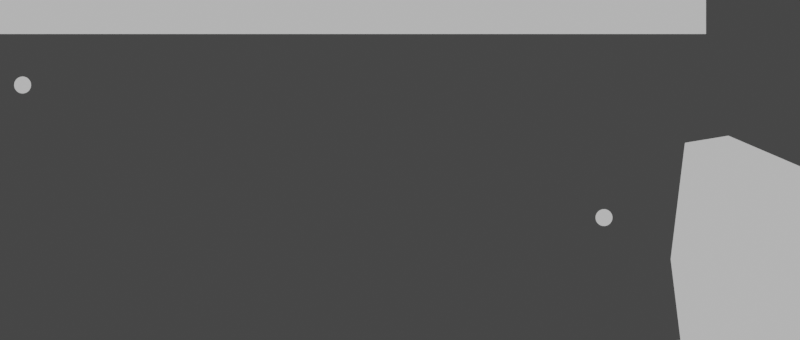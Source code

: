 # Source: level.blend  (saved by Blender 2.90.8; exported with 4.5.12 LTS)
import bpy
from mathutils import Matrix  # noqa: F401  (used for matrix-valued properties, if any)

bpy.ops.wm.read_factory_settings(use_empty=True)
scene = bpy.context.scene
scene.name = 'Scene'

# ---- collections
col_collection = bpy.data.collections.new('Collection'); scene.collection.children.link(col_collection)

# ---- world
world_world = bpy.data.worlds.new('World'); scene.world = world_world
world_world.use_nodes = True; world_world.node_tree.nodes.clear()
_N = world_world.node_tree.nodes; _L = world_world.node_tree.links
n0 = _N.new('ShaderNodeOutputWorld'); n0.name = 'World Output'; n0.location = (300, 300)
n1 = _N.new('ShaderNodeBackground'); n1.name = 'Background'; n1.location = (10, 300)
n1.inputs[0].default_value = (0.05088, 0.05088, 0.05088, 1.0)
_L.new(n1.outputs[0], n0.inputs[0])
n0.is_active_output = True
world_world.color = (0.05088, 0.05088, 0.05088)
world_world.use_sun_shadow = False
world_world.sun_shadow_jitter_overblur = 0.0

# ---- cameras
cam_camera_002 = bpy.data.cameras.new('Camera.002')
cam_camera_002.type = 'ORTHO'
cam_camera_002.sensor_fit = 'VERTICAL'
cam_camera_002.ortho_scale = 10.0

# ---- meshes
me_ship = bpy.data.meshes.new('Ship')
me_ship.from_pydata([(0.0, 0.3, 0.0), (-0.05853, 0.2942, 0.0), (-0.1148, 0.2772, 0.0), (-0.1667, 0.2494, 0.0), (-0.2121, 0.2121, 0.0), (-0.2494, 0.1667, 0.0), (-0.2772, 0.1148, 0.0), (-0.2942, 0.05853, 0.0), (-0.3, 2.265e-08, 0.0), (-0.2942, -0.05853, 0.0), (-0.2772, -0.1148, 0.0), (-0.2494, -0.1667, 0.0), (-0.2121, -0.2121, 0.0), (-0.1667, -0.2494, 0.0), (-0.1148, -0.2772, 0.0), (-0.05853, -0.2942, 0.0), (9.775e-08, -0.3, 0.0), (0.05853, -0.2942, 0.0), (0.1148, -0.2772, 0.0), (0.1667, -0.2494, 0.0), (0.2121, -0.2121, 0.0), (0.2494, -0.1667, 0.0), (0.2772, -0.1148, 0.0), (0.2942, -0.05853, 0.0), (0.3, 2.897e-07, 0.0), (0.2942, 0.05853, 0.0), (0.2772, 0.1148, 0.0), (0.2494, 0.1667, 0.0), (0.2121, 0.2121, 0.0), (0.1667, 0.2494, 0.0), (0.1148, 0.2772, 0.0), (0.05853, 0.2942, 0.0), (0.4, -0.1, 0.0), (0.5, -0.1, 0.0), (0.4, 0.1, 0.0), (0.5, 0.1, 0.0), (-0.5, -0.1, 0.0), (-0.4, -0.1, 0.0), (-0.5, 0.1, 0.0), (-0.4, 0.1, 0.0), (0.6, -0.05824, 0.0), (0.7, -0.1, 0.0), (0.6, 0.05824, 0.0), (0.7, 0.1, 0.0), (-0.6, -0.05824, 0.0), (-0.7, -0.1, 0.0), (-0.6, 0.05824, 0.0), (-0.7, 0.1, 0.0), (-0.6153, -0.0439, 0.0), (0.6153, -0.0439, 0.0), (-0.6153, 0.0439, 0.0), (0.6153, 0.0439, 0.0)], [], [(1, 2, 3, 4, 5, 6, 7, 8, 9, 10, 11, 12, 13, 14, 15, 16, 17, 18, 19, 20, 21, 22, 23, 24, 25, 26, 27, 28, 29, 30, 31, 0), (32, 33, 35, 34), (36, 37, 39, 38), (40, 41, 43, 42), (44, 45, 47, 46), (48, 49, 51, 50)])
_uv = me_ship.uv_layers.new(name='UVMap')
_uv.uv.foreach_set('vector', [0.0, 0.0, 0.0, 0.0, 0.0, 0.0, 0.0, 0.0, 0.0, 0.0, 0.0, 0.0, 0.0, 0.0, 0.0, 0.0, 0.0, 0.0, 0.0, 0.0, 0.0, 0.0, 0.0, 0.0, 0.0, 0.0, 0.0, 0.0, 0.0, 0.0, 0.0, 0.0, 0.0, 0.0, 0.0, 0.0, 0.0, 0.0, 0.0, 0.0, 0.0, 0.0, 0.0, 0.0, 0.0, 0.0, 0.0, 0.0, 0.0, 0.0, 0.0, 0.0, 0.0, 0.0, 0.0, 0.0, 0.0, 0.0, 0.0, 0.0, 0.0, 0.0, 0.0, 0.0, 0.0, 0.0, 1.0, 0.0, 1.0, 1.0, 0.0, 1.0, 0.0, 0.0, 1.0, 0.0, 1.0, 1.0, 0.0, 1.0, 0.0, 0.0, 1.0, 0.0, 1.0, 1.0, 0.0, 1.0, 0.0, 0.0, 1.0, 0.0, 1.0, 1.0, 0.0, 1.0, 0.0, 0.0, 1.0, 0.0, 1.0, 1.0, 0.0, 1.0])
me_ship.use_remesh_fix_poles = True
me_ship.use_remesh_preserve_attributes = False
me_ship.use_mirror_vertex_groups = False
me_ship.update()
me_terrain_bottom = bpy.data.meshes.new('Terrain.Bottom')
me_terrain_bottom.from_pydata([(-9.0, -1.0, 0.0), (5.0, -1.0, 0.0), (-9.0, 1.0, 0.0), (5.0, 3.0, 0.0), (10.0, -1.0, 0.0), (10.0, 3.0, 0.0), (20.0, -1.0, 0.0), (20.0, 1.0, 0.0), (38.0, -1.0, 0.0), (38.0, 1.0, 0.0), (41.0, -1.0, 0.0), (40.54, 2.958, 0.0), (45.74, -0.8196, 0.0), (41.0, 6.0, 0.0), (44.96, 5.339, 0.0), (41.25, 10.0, 0.0), (44.0, 10.0, 0.0), (38.0, 6.845, 0.0), (37.51, 9.582, 0.0), (34.59, 5.606, 0.0), (33.2, 8.037, 0.0), (40.96, 12.38, 0.0), (43.29, 12.13, 0.0), (41.38, 15.8, 0.0), (42.66, 16.01, 0.0), (49.93, 10.38, 0.0), (47.76, 11.46, 0.0), (46.84, 14.22, 0.0), (52.06, 11.92, 0.0), (53.23, 16.1, 0.0), (50.72, 19.19, 0.0), (50.77, 21.19, 0.0), (54.74, 20.84, 0.0), (55.69, 6.785, 0.0), (65.42, 22.14, 0.0), (65.07, 11.33, 0.0), (74.22, 16.29, 0.0), (73.44, 11.33, 0.0), (80.07, 16.29, 0.0), (77.27, 8.3, 0.0), (85.84, 13.84, 0.0), (83.62, 7.723, 0.0), (87.36, 10.38, 0.0), (86.58, 5.413, 0.0), (91.47, 10.66, 0.0), (91.41, 5.702, 0.0), (96.09, 10.81, 0.0), (96.03, 5.846, 0.0), (102.1, 10.95, 0.0), (102.1, 5.991, 0.0), (92.37, 13.73, 0.0), (95.04, 13.81, 0.0), (108.4, 11.03, 0.0), (108.3, 6.063, 0.0), (114.8, 11.75, 0.0), (114.1, 5.991, 0.0), (121.3, 12.47, 0.0), (121.8, 5.991, 0.0), (130.4, 10.74, 0.0), (130.3, 5.774, 0.0), (110.2, 17.36, 0.0), (114.0, 17.32, 0.0), (110.2, 21.94, 0.0), (112.6, 23.28, 0.0), (123.5, 18.24, 0.0), (130.1, 17.38, 0.0), (123.9, 25.32, 0.0), (129.8, 25.89, 0.0), (143.3, 19.79, 0.0), (138.9, 27.08, 0.0), (148.2, 36.09, 0.0), (139.1, 32.36, 0.0), (140.4, 37.96, 0.0), (136.4, 34.74, 0.0)], [], [(0, 1, 3, 2), (3, 1, 4, 5), (5, 4, 6, 7), (7, 6, 8, 9), (9, 8, 10, 11), (13, 14, 16, 15), (13, 15, 18, 17), (17, 18, 20, 19), (15, 16, 22, 21), (21, 22, 24, 23), (24, 22, 26, 27), (22, 16, 25, 26), (25, 33, 28), (14, 33, 25, 16), (28, 33, 32, 29), (30, 29, 32, 31), (12, 14, 13, 11, 10), (32, 33, 35, 34), (34, 35, 37, 36), (36, 37, 39, 38), (38, 39, 41, 40), (40, 41, 43, 42), (43, 45, 44, 42), (44, 45, 47, 46), (46, 47, 49, 48), (44, 46, 51, 50), (48, 49, 53, 52), (52, 53, 55, 54), (54, 55, 57, 56), (56, 57, 59, 58), (52, 54, 61, 60), (60, 61, 63, 62), (56, 58, 65, 64), (64, 65, 67, 66), (67, 65, 68, 69), (69, 68, 70, 71), (71, 70, 72, 73)])
_uv = me_terrain_bottom.uv_layers.new(name='UVMap')
_uv.uv.foreach_set('vector', [0.0, 0.0, 1.0, 0.0, 1.0, 1.0, 0.0, 1.0, 1.0, 1.0, 1.0, 0.0, 1.0, 0.0, 1.0, 1.0, 1.0, 1.0, 1.0, 0.0, 1.0, 0.0, 1.0, 1.0, 1.0, 1.0, 1.0, 0.0, 1.0, 0.0, 1.0, 1.0, 1.0, 1.0, 1.0, 0.0, 1.0, 0.0, 1.0, 1.0, 1.0, 1.0, 1.0, 1.0, 1.0, 1.0, 1.0, 1.0, 1.0, 1.0, 1.0, 1.0, 1.0, 1.0, 1.0, 1.0, 1.0, 1.0, 1.0, 1.0, 1.0, 1.0, 1.0, 1.0, 1.0, 1.0, 1.0, 1.0, 1.0, 1.0, 1.0, 1.0, 1.0, 1.0, 1.0, 1.0, 1.0, 1.0, 1.0, 1.0, 1.0, 1.0, 1.0, 1.0, 1.0, 1.0, 1.0, 1.0, 1.0, 1.0, 1.0, 1.0, 1.0, 1.0, 1.0, 1.0, 0.0, 0.0, 0.0, 0.0, 0.0, 0.0, 1.0, 1.0, 0.0, 0.0, 0.0, 0.0, 1.0, 1.0, 0.0, 0.0, 0.0, 0.0, 0.0, 0.0, 0.0, 0.0, 0.0, 0.0, 0.0, 0.0, 0.0, 0.0, 0.0, 0.0, 1.0, 0.0, 1.0, 1.0, 1.0, 1.0, 1.0, 1.0, 1.0, 0.0, 0.0, 0.0, 0.0, 0.0, 0.0, 0.0, 0.0, 0.0, 0.0, 0.0, 0.0, 0.0, 0.0, 0.0, 0.0, 0.0, 0.0, 0.0, 0.0, 0.0, 0.0, 0.0, 0.0, 0.0, 0.0, 0.0, 0.0, 0.0, 0.0, 0.0, 0.0, 0.0, 0.0, 0.0, 0.0, 0.0, 0.0, 0.0, 0.0, 0.0, 0.0, 0.0, 0.0, 0.0, 0.0, 0.0, 0.0, 0.0, 0.0, 0.0, 0.0, 0.0, 0.0, 0.0, 0.0, 0.0, 0.0, 0.0, 0.0, 0.0, 0.0, 0.0, 0.0, 0.0, 0.0, 0.0, 0.0, 0.0, 0.0, 0.0, 0.0, 0.0, 0.0, 0.0, 0.0, 0.0, 0.0, 0.0, 0.0, 0.0, 0.0, 0.0, 0.0, 0.0, 0.0, 0.0, 0.0, 0.0, 0.0, 0.0, 0.0, 0.0, 0.0, 0.0, 0.0, 0.0, 0.0, 0.0, 0.0, 0.0, 0.0, 0.0, 0.0, 0.0, 0.0, 0.0, 0.0, 0.0, 0.0, 0.0, 0.0, 0.0, 0.0, 0.0, 0.0, 0.0, 0.0, 0.0, 0.0, 0.0, 0.0, 0.0, 0.0, 0.0, 0.0, 0.0, 0.0, 0.0, 0.0, 0.0, 0.0, 0.0, 0.0, 0.0, 0.0, 0.0, 0.0, 0.0, 0.0, 0.0, 0.0, 0.0, 0.0, 0.0, 0.0, 0.0, 0.0, 0.0, 0.0, 0.0, 0.0, 0.0, 0.0, 0.0, 0.0, 0.0, 0.0, 0.0, 0.0, 0.0])
me_terrain_bottom.use_remesh_fix_poles = True
me_terrain_bottom.use_remesh_preserve_attributes = False
me_terrain_bottom.use_mirror_vertex_groups = False
me_terrain_bottom.update()
me_terrain_top = bpy.data.meshes.new('Terrain.Top')
me_terrain_top.from_pydata([(-9.0, 9.0, 0.0), (-9.0, 11.0, 0.0), (-4.0, 9.0, 0.0), (-4.0, 11.0, 0.0), (6.0, 10.0, 0.0), (6.0, 11.0, 0.0), (10.0, 10.0, 0.0), (10.0, 11.0, 0.0), (18.0, 9.0, 0.0), (18.0, 11.0, 0.0), (20.0, 9.0, 0.0), (20.0, 11.0, 0.0), (18.0, 19.0, 0.0), (20.0, 19.0, 0.0), (18.0, 21.0, 0.0), (20.0, 21.0, 0.0), (42.0, 19.0, 0.0), (42.0, 21.0, 0.0)], [], [(1, 0, 2, 3), (3, 2, 4, 5), (5, 4, 6, 7), (7, 6, 8, 9), (9, 8, 10, 11), (9, 11, 13, 12), (12, 13, 15, 14), (15, 13, 16, 17)])
_uv = me_terrain_top.uv_layers.new(name='UVMap')
_uv.uv.foreach_set('vector', [1.0, 1.0, 1.0, 0.0, 1.0, 0.0, 1.0, 1.0, 1.0, 1.0, 1.0, 0.0, 1.0, 0.0, 1.0, 1.0, 1.0, 1.0, 1.0, 0.0, 1.0, 0.0, 1.0, 1.0, 1.0, 1.0, 1.0, 0.0, 1.0, 0.0, 1.0, 1.0, 1.0, 1.0, 1.0, 0.0, 1.0, 0.0, 1.0, 1.0, 1.0, 1.0, 1.0, 1.0, 1.0, 1.0, 1.0, 1.0, 1.0, 1.0, 1.0, 1.0, 1.0, 1.0, 1.0, 1.0, 1.0, 1.0, 1.0, 1.0, 1.0, 1.0, 1.0, 1.0])
me_terrain_top.use_remesh_fix_poles = True
me_terrain_top.use_remesh_preserve_attributes = False
me_terrain_top.use_mirror_vertex_groups = False
me_terrain_top.update()
me_key = bpy.data.meshes.new('Key')
me_key.from_pydata([(0.0, 0.25, 0.0), (-0.04877, 0.2452, 0.0), (-0.09567, 0.231, 0.0), (-0.1389, 0.2079, 0.0), (-0.1768, 0.1768, 0.0), (-0.2079, 0.1389, 0.0), (-0.231, 0.09567, 0.0), (-0.2452, 0.04877, 0.0), (-0.25, 1.887e-08, 0.0), (-0.2452, -0.04877, 0.0), (-0.231, -0.09567, 0.0), (-0.2079, -0.1389, 0.0), (-0.1768, -0.1768, 0.0), (-0.1389, -0.2079, 0.0), (-0.09567, -0.231, 0.0), (-0.04877, -0.2452, 0.0), (8.146e-08, -0.25, 0.0), (0.04877, -0.2452, 0.0), (0.09567, -0.231, 0.0), (0.1389, -0.2079, 0.0), (0.1768, -0.1768, 0.0), (0.2079, -0.1389, 0.0), (0.231, -0.09567, 0.0), (0.2452, -0.04877, 0.0), (0.25, 2.414e-07, 0.0), (0.2452, 0.04877, 0.0), (0.231, 0.09567, 0.0), (0.2079, 0.1389, 0.0), (0.1768, 0.1768, 0.0), (0.1389, 0.2079, 0.0), (0.09567, 0.231, 0.0), (0.04877, 0.2452, 0.0)], [], [(1, 2, 3, 4, 5, 6, 7, 8, 9, 10, 11, 12, 13, 14, 15, 16, 17, 18, 19, 20, 21, 22, 23, 24, 25, 26, 27, 28, 29, 30, 31, 0)])
_uv = me_key.uv_layers.new(name='UVMap')
_uv.uv.foreach_set('vector', [0.0, 0.0, 0.0, 0.0, 0.0, 0.0, 0.0, 0.0, 0.0, 0.0, 0.0, 0.0, 0.0, 0.0, 0.0, 0.0, 0.0, 0.0, 0.0, 0.0, 0.0, 0.0, 0.0, 0.0, 0.0, 0.0, 0.0, 0.0, 0.0, 0.0, 0.0, 0.0, 0.0, 0.0, 0.0, 0.0, 0.0, 0.0, 0.0, 0.0, 0.0, 0.0, 0.0, 0.0, 0.0, 0.0, 0.0, 0.0, 0.0, 0.0, 0.0, 0.0, 0.0, 0.0, 0.0, 0.0, 0.0, 0.0, 0.0, 0.0, 0.0, 0.0, 0.0, 0.0])
_ca = me_key.color_attributes.new('Col', 'BYTE_COLOR', 'CORNER')
_ca.data.foreach_set('color', [1.0, 0.8879, 0.1529, 1.0, 1.0, 0.8879, 0.1529, 1.0, 1.0, 0.8879, 0.1529, 1.0, 1.0, 0.8879, 0.1529, 1.0, 1.0, 0.8879, 0.1529, 1.0, 1.0, 0.8879, 0.1529, 1.0, 1.0, 0.8879, 0.1529, 1.0, 1.0, 0.8879, 0.1529, 1.0, 1.0, 0.8879, 0.1529, 1.0, 1.0, 0.8879, 0.1529, 1.0, 1.0, 0.8879, 0.1529, 1.0, 1.0, 0.8879, 0.1529, 1.0, 1.0, 0.8879, 0.1529, 1.0, 1.0, 0.8879, 0.1529, 1.0, 1.0, 0.8879, 0.1529, 1.0, 1.0, 0.8879, 0.1529, 1.0, 1.0, 0.8879, 0.1529, 1.0, 1.0, 0.8879, 0.1529, 1.0, 1.0, 0.8879, 0.1529, 1.0, 1.0, 0.8879, 0.1529, 1.0, 1.0, 0.8879, 0.1529, 1.0, 1.0, 0.8879, 0.1529, 1.0, 1.0, 0.8879, 0.1529, 1.0, 1.0, 0.8879, 0.1529, 1.0, 1.0, 0.8879, 0.1529, 1.0, 1.0, 0.8879, 0.1529, 1.0, 1.0, 0.8879, 0.1529, 1.0, 1.0, 0.8879, 0.1529, 1.0, 1.0, 0.8879, 0.1529, 1.0, 1.0, 0.8879, 0.1529, 1.0, 1.0, 0.8879, 0.1529, 1.0, 1.0, 0.8879, 0.1529, 1.0])
me_key.use_remesh_fix_poles = True
me_key.use_remesh_preserve_attributes = False
me_key.use_mirror_vertex_groups = False
me_key.update()
me_plane_002 = bpy.data.meshes.new('Plane.002')
me_plane_002.from_pydata([(-1.601, -1.802, 0.0), (1.902, -1.301, 0.0), (-1.601, 0.1982, 0.0), (2.453, 0.5991, 0.0), (-6.212, -1.401, 0.0), (-6.212, 0.5991, 0.0), (-12.44, -2.019, 0.0), (-13.22, 1.918, 0.0), (-18.1, -1.855, 0.0), (-17.98, 2.156, 0.0), (-12.61, -8.006, 0.0), (-16.43, -9.398, 0.0), (-13.68, -16.32, 0.0), (-15.55, -16.32, 0.0), (-21.48, 0.04965, 0.0), (-21.88, -7.233, 0.0), (-30.4, -0.2101, 0.0), (-28.55, -8.445, 0.0), (-36.46, -0.4699, 0.0), (-34.79, -8.012, 0.0), (-29.28, -15.16, 0.0), (-33.54, -15.58, 0.0), (-29.38, -17.96, 0.0), (-31.88, -17.2, 0.0), (-39.38, -7.839, 0.0), (-39.86, -13.33, 0.0), (-46.48, -3.076, 0.0), (-48.95, -9.608, 0.0), (-63.88, -1.171, 0.0), (-66.18, -6.75, 0.0), (-82.95, -1.926, 0.0), (-80.37, -7.381, 0.0), (-98.16, -3.151, 0.0), (-94.68, -7.109, 0.0), (-98.66, -15.51, 0.0), (-95.22, -15.62, 0.0)], [], [(0, 1, 3, 2), (0, 2, 5, 4), (4, 5, 7, 6), (6, 7, 9, 8), (6, 8, 11, 10), (10, 11, 13, 12), (11, 8, 14, 15), (15, 14, 16, 17), (17, 16, 18, 19), (17, 19, 21, 20), (20, 21, 23, 22), (21, 19, 24, 25), (25, 24, 26, 27), (27, 26, 28, 29), (29, 28, 30, 31), (31, 30, 32, 33), (33, 32, 34, 35)])
_uv = me_plane_002.uv_layers.new(name='UVMap')
_uv.uv.foreach_set('vector', [0.0, 0.0, 1.0, 0.0, 1.0, 1.0, 0.0, 1.0, 0.0, 0.0, 0.0, 1.0, 0.0, 1.0, 0.0, 0.0, 0.0, 0.0, 0.0, 1.0, 0.0, 1.0, 0.0, 0.0, 0.0, 0.0, 0.0, 1.0, 0.0, 1.0, 0.0, 0.0, 0.0, 0.0, 0.0, 0.0, 0.0, 0.0, 0.0, 0.0, 0.0, 0.0, 0.0, 0.0, 0.0, 0.0, 0.0, 0.0, 0.0, 0.0, 0.0, 0.0, 0.0, 0.0, 0.0, 0.0, 0.0, 0.0, 0.0, 0.0, 0.0, 0.0, 0.0, 0.0, 0.0, 0.0, 0.0, 0.0, 0.0, 0.0, 0.0, 0.0, 0.0, 0.0, 0.0, 0.0, 0.0, 0.0, 0.0, 0.0, 0.0, 0.0, 0.0, 0.0, 0.0, 0.0, 0.0, 0.0, 0.0, 0.0, 0.0, 0.0, 0.0, 0.0, 0.0, 0.0, 0.0, 0.0, 0.0, 0.0, 0.0, 0.0, 0.0, 0.0, 0.0, 0.0, 0.0, 0.0, 0.0, 0.0, 0.0, 0.0, 0.0, 0.0, 0.0, 0.0, 0.0, 0.0, 0.0, 0.0, 0.0, 0.0, 0.0, 0.0, 0.0, 0.0, 0.0, 0.0, 0.0, 0.0, 0.0, 0.0, 0.0, 0.0, 0.0, 0.0])
me_plane_002.use_remesh_fix_poles = True
me_plane_002.use_remesh_preserve_attributes = False
me_plane_002.use_mirror_vertex_groups = False
me_plane_002.update()
me_lock = bpy.data.meshes.new('Lock')
me_lock.from_pydata([(-1.0, -1.0, 0.0), (1.0, -1.0, 0.0), (-1.0, 1.0, 0.0), (1.0, 1.0, 0.0)], [], [(0, 1, 3, 2)])
_uv = me_lock.uv_layers.new(name='UVMap')
_uv.uv.foreach_set('vector', [0.0, 0.0, 1.0, 0.0, 1.0, 1.0, 0.0, 1.0])
me_lock.use_remesh_fix_poles = True
me_lock.use_remesh_preserve_attributes = False
me_lock.use_mirror_vertex_groups = False
me_lock.update()
me_lock_001 = bpy.data.meshes.new('Lock.001')
me_lock_001.from_pydata([(-1.0, -1.0, 0.0), (1.0, -1.0, 0.0), (-1.0, 1.0, 0.0), (1.0, 1.0, 0.0)], [], [(0, 1, 3, 2)])
_uv = me_lock_001.uv_layers.new(name='UVMap')
_uv.uv.foreach_set('vector', [0.0, 0.0, 1.0, 0.0, 1.0, 1.0, 0.0, 1.0])
me_lock_001.use_remesh_fix_poles = True
me_lock_001.use_remesh_preserve_attributes = False
me_lock_001.use_mirror_vertex_groups = False
me_lock_001.update()
me_lock_002 = bpy.data.meshes.new('Lock.002')
me_lock_002.from_pydata([(-1.0, -1.0, 0.0), (1.0, -1.0, 0.0), (-1.0, 1.0, 0.0), (1.0, 1.0, 0.0)], [], [(0, 1, 3, 2)])
_uv = me_lock_002.uv_layers.new(name='UVMap')
_uv.uv.foreach_set('vector', [0.0, 0.0, 1.0, 0.0, 1.0, 1.0, 0.0, 1.0])
me_lock_002.use_remesh_fix_poles = True
me_lock_002.use_remesh_preserve_attributes = False
me_lock_002.use_mirror_vertex_groups = False
me_lock_002.update()

# ---- objects
ob_camera = bpy.data.objects.new('Camera', cam_camera_002)
ob_ship = bpy.data.objects.new('Ship', me_ship)
ob_terrain_bottom = bpy.data.objects.new('Terrain.Bottom', me_terrain_bottom)
ob_terrain_top = bpy.data.objects.new('Terrain.Top', me_terrain_top)
ob_key = bpy.data.objects.new('Key', me_key)
ob_key_001 = bpy.data.objects.new('Key.001', me_key)
ob_key_003 = bpy.data.objects.new('Key.003', me_key)
ob_key_005 = bpy.data.objects.new('Key.005', me_key)
ob_key_006 = bpy.data.objects.new('Key.006', me_key)
ob_key_007 = bpy.data.objects.new('Key.007', me_key)
ob_terrain_top2 = bpy.data.objects.new('Terrain.Top2', me_plane_002)
ob_key_008 = bpy.data.objects.new('Key.008', me_key)
ob_key_009 = bpy.data.objects.new('Key.009', me_key)
ob_key_010 = bpy.data.objects.new('Key.010', me_key)
ob_key_011 = bpy.data.objects.new('Key.011', me_key)
ob_key_012 = bpy.data.objects.new('Key.012', me_key)
ob_key_013 = bpy.data.objects.new('Key.013', me_key)
ob_key_014 = bpy.data.objects.new('Key.014', me_key)
ob_key_015 = bpy.data.objects.new('Key.015', me_key)
ob_lock_8 = bpy.data.objects.new('Lock.8', me_lock)
ob_lock_16 = bpy.data.objects.new('Lock.16', me_lock_001)
ob_lock_44 = bpy.data.objects.new('Lock.44', me_lock_002)
ob_lock_68 = bpy.data.objects.new('Lock.68', me_lock_002)

# ---- transforms, parenting, visibility, modifiers, constraints
ob_camera.location = (33.0, 15.0, 10.0)
ob_camera.lineart.crease_threshold = 0.0
ob_ship.location = (0.0, 5.0, 0.0)
ob_ship.lineart.crease_threshold = 0.0
ob_terrain_bottom.location = (0.0, 0.0, 0.0)
ob_terrain_bottom.lineart.crease_threshold = 0.0
ob_terrain_top.location = (0.0, 0.0, 0.0)
ob_terrain_top.lineart.crease_threshold = 0.0
ob_key.location = (0.0, 3.0, 0.0)
ob_key.lineart.crease_threshold = 0.0
ob_key_001.location = (4.3, 4.3, 0.0)
ob_key_001.lineart.crease_threshold = 0.0
ob_key_003.location = (37.9, 4.7, 0.0)
ob_key_003.lineart.crease_threshold = 0.0
ob_key_005.location = (21.9, 17.5, 0.0)
ob_key_005.lineart.crease_threshold = 0.0
ob_key_006.location = (39.0, 13.6, 0.0)
ob_key_006.lineart.crease_threshold = 0.0
ob_key_007.location = (50.0, 13.2, 0.0)
ob_key_007.lineart.crease_threshold = 0.0
ob_terrain_top2.location = (132.8, 36.25, 0.0)
ob_terrain_top2.lineart.crease_threshold = 0.0
ob_key_008.location = (49.4, 23.6, 0.0)
ob_key_008.lineart.crease_threshold = 0.0
ob_key_009.location = (67.3, 27.8, 0.0)
ob_key_009.lineart.crease_threshold = 0.0
ob_key_010.location = (88.8, 12.0, 0.0)
ob_key_010.lineart.crease_threshold = 0.0
ob_key_011.location = (106.7, 13.1, 0.0)
ob_key_011.lineart.crease_threshold = 0.0
ob_key_012.location = (111.4, 27.2, 0.0)
ob_key_012.lineart.crease_threshold = 0.0
ob_key_013.location = (120.3, 15.5, 0.0)
ob_key_013.lineart.crease_threshold = 0.0
ob_key_014.location = (131.3, 29.8, 0.0)
ob_key_014.lineart.crease_threshold = 0.0
ob_key_015.location = (74.9, 17.5, 0.0)
ob_key_015.lineart.crease_threshold = 0.0
ob_lock_8.location = (7.768, -3.713, 0.0)
ob_lock_8.lineart.crease_threshold = 0.0
ob_lock_16.location = (15.77, -3.713, 0.0)
ob_lock_16.lineart.crease_threshold = 0.0
ob_lock_44.location = (29.77, -3.713, 0.0)
ob_lock_44.lineart.crease_threshold = 0.0
ob_lock_68.location = (32.77, 24.29, 0.0)
ob_lock_68.lineart.crease_threshold = 0.0

# ---- collection membership
col_collection.objects.link(ob_camera)
col_collection.objects.link(ob_ship)
col_collection.objects.link(ob_terrain_bottom)
col_collection.objects.link(ob_terrain_top)
col_collection.objects.link(ob_key)
col_collection.objects.link(ob_key_001)
col_collection.objects.link(ob_key_003)
col_collection.objects.link(ob_key_005)
col_collection.objects.link(ob_key_006)
col_collection.objects.link(ob_key_007)
col_collection.objects.link(ob_terrain_top2)
col_collection.objects.link(ob_key_008)
col_collection.objects.link(ob_key_009)
col_collection.objects.link(ob_key_010)
col_collection.objects.link(ob_key_011)
col_collection.objects.link(ob_key_012)
col_collection.objects.link(ob_key_013)
col_collection.objects.link(ob_key_014)
col_collection.objects.link(ob_key_015)
col_collection.objects.link(ob_lock_8)
col_collection.objects.link(ob_lock_16)
col_collection.objects.link(ob_lock_44)
col_collection.objects.link(ob_lock_68)

# ---- scene / render settings (as saved in the file)
scene.camera = ob_camera
scene.frame_start = 0; scene.frame_end = 120; scene.frame_set(68)
scene.render.engine = 'BLENDER_EEVEE_NEXT'
scene.render.resolution_x = 2000
scene.render.resolution_y = 850
scene.render.fps = 2
scene.cycles.use_denoising = False
scene.cycles.samples = 128
scene.cycles.sampling_pattern = 'TABULATED_SOBOL'
scene.cycles.use_adaptive_sampling = False
scene.cycles.use_light_tree = False
scene.view_settings.view_transform = 'Filmic'
bpy.context.view_layer.update()

# ---- added for rendering (the .blend has no usable light): sun
light_auto_sun = bpy.data.lights.new('AutoSun', 'SUN')
light_auto_sun.energy = 3.0
light_auto_sun.angle = 0.0523599
ob_auto_sun = bpy.data.objects.new('AutoSun', light_auto_sun)
scene.collection.objects.link(ob_auto_sun)
ob_auto_sun.rotation_euler = (0.872665, 0.174533, 0.523599)
bpy.context.view_layer.update()
